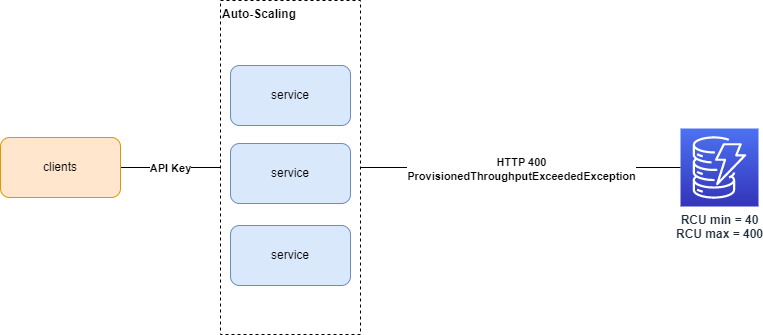

The diagram above was exported from draw.io. Its source (the exported page's mxGraphModel, read from the mxfile embedded in the PNG):
<mxGraphModel dx="1050" dy="581" grid="1" gridSize="10" guides="1" tooltips="1" connect="1" arrows="1" fold="1" page="1" pageScale="1" pageWidth="850" pageHeight="1100" math="0" shadow="0">
  <root>
    <mxCell id="0" />
    <mxCell id="1" parent="0" />
    <mxCell id="yswxiR_wS758B6dNJ70A-1" value="&lt;b&gt;RCU min = 40&lt;br&gt;RCU max = 400&lt;/b&gt;" style="sketch=0;points=[[0,0,0],[0.25,0,0],[0.5,0,0],[0.75,0,0],[1,0,0],[0,1,0],[0.25,1,0],[0.5,1,0],[0.75,1,0],[1,1,0],[0,0.25,0],[0,0.5,0],[0,0.75,0],[1,0.25,0],[1,0.5,0],[1,0.75,0]];outlineConnect=0;fontColor=#232F3E;gradientColor=#4D72F3;gradientDirection=north;fillColor=#3334B9;strokeColor=#ffffff;dashed=0;verticalLabelPosition=bottom;verticalAlign=top;align=center;html=1;fontSize=12;fontStyle=0;aspect=fixed;shape=mxgraph.aws4.resourceIcon;resIcon=mxgraph.aws4.dynamodb;" vertex="1" parent="1">
      <mxGeometry x="700" y="254" width="78" height="78" as="geometry" />
    </mxCell>
    <mxCell id="yswxiR_wS758B6dNJ70A-2" value="service" style="rounded=1;whiteSpace=wrap;html=1;fillColor=#dae8fc;strokeColor=#6c8ebf;" vertex="1" parent="1">
      <mxGeometry x="250" y="191" width="120" height="60" as="geometry" />
    </mxCell>
    <mxCell id="yswxiR_wS758B6dNJ70A-3" value="service" style="rounded=1;whiteSpace=wrap;html=1;fillColor=#dae8fc;strokeColor=#6c8ebf;" vertex="1" parent="1">
      <mxGeometry x="250" y="269" width="120" height="60" as="geometry" />
    </mxCell>
    <mxCell id="yswxiR_wS758B6dNJ70A-4" value="service" style="rounded=1;whiteSpace=wrap;html=1;fillColor=#dae8fc;strokeColor=#6c8ebf;" vertex="1" parent="1">
      <mxGeometry x="250" y="351" width="120" height="60" as="geometry" />
    </mxCell>
    <mxCell id="yswxiR_wS758B6dNJ70A-10" style="edgeStyle=none;rounded=0;orthogonalLoop=1;jettySize=auto;html=1;entryX=0;entryY=0.5;entryDx=0;entryDy=0;endArrow=none;endFill=0;" edge="1" parent="1" source="yswxiR_wS758B6dNJ70A-8" target="yswxiR_wS758B6dNJ70A-12">
      <mxGeometry relative="1" as="geometry" />
    </mxCell>
    <mxCell id="yswxiR_wS758B6dNJ70A-13" value="&lt;b&gt;API Key&lt;/b&gt;" style="edgeLabel;html=1;align=center;verticalAlign=middle;resizable=0;points=[];" vertex="1" connectable="0" parent="yswxiR_wS758B6dNJ70A-10">
      <mxGeometry x="0.1812" y="2" relative="1" as="geometry">
        <mxPoint x="-10" y="2" as="offset" />
      </mxGeometry>
    </mxCell>
    <mxCell id="yswxiR_wS758B6dNJ70A-12" value="&lt;b&gt;Auto-Scaling&lt;/b&gt;" style="rounded=0;whiteSpace=wrap;html=1;fillColor=none;dashed=1;align=left;verticalAlign=top;horizontal=1;" vertex="1" parent="1">
      <mxGeometry x="240" y="126" width="140" height="334" as="geometry" />
    </mxCell>
    <mxCell id="yswxiR_wS758B6dNJ70A-8" value="clients" style="rounded=1;whiteSpace=wrap;html=1;fillColor=#ffe6cc;strokeColor=#d79b00;" vertex="1" parent="1">
      <mxGeometry x="20" y="263" width="120" height="60" as="geometry" />
    </mxCell>
    <mxCell id="yswxiR_wS758B6dNJ70A-14" style="edgeStyle=none;rounded=0;orthogonalLoop=1;jettySize=auto;html=1;endArrow=none;endFill=0;entryX=0;entryY=0.5;entryDx=0;entryDy=0;entryPerimeter=0;exitX=1;exitY=0.5;exitDx=0;exitDy=0;" edge="1" parent="1" source="yswxiR_wS758B6dNJ70A-12" target="yswxiR_wS758B6dNJ70A-1">
      <mxGeometry relative="1" as="geometry">
        <mxPoint x="390" y="292.5" as="sourcePoint" />
        <mxPoint x="710" y="292.5" as="targetPoint" />
      </mxGeometry>
    </mxCell>
    <mxCell id="yswxiR_wS758B6dNJ70A-15" value="HTTP 400&lt;br&gt;ProvisionedThroughputExceededException" style="edgeLabel;html=1;align=center;verticalAlign=middle;resizable=0;points=[];fontStyle=1" vertex="1" connectable="0" parent="yswxiR_wS758B6dNJ70A-14">
      <mxGeometry x="-0.1413" y="-1" relative="1" as="geometry">
        <mxPoint x="23" as="offset" />
      </mxGeometry>
    </mxCell>
  </root>
</mxGraphModel>